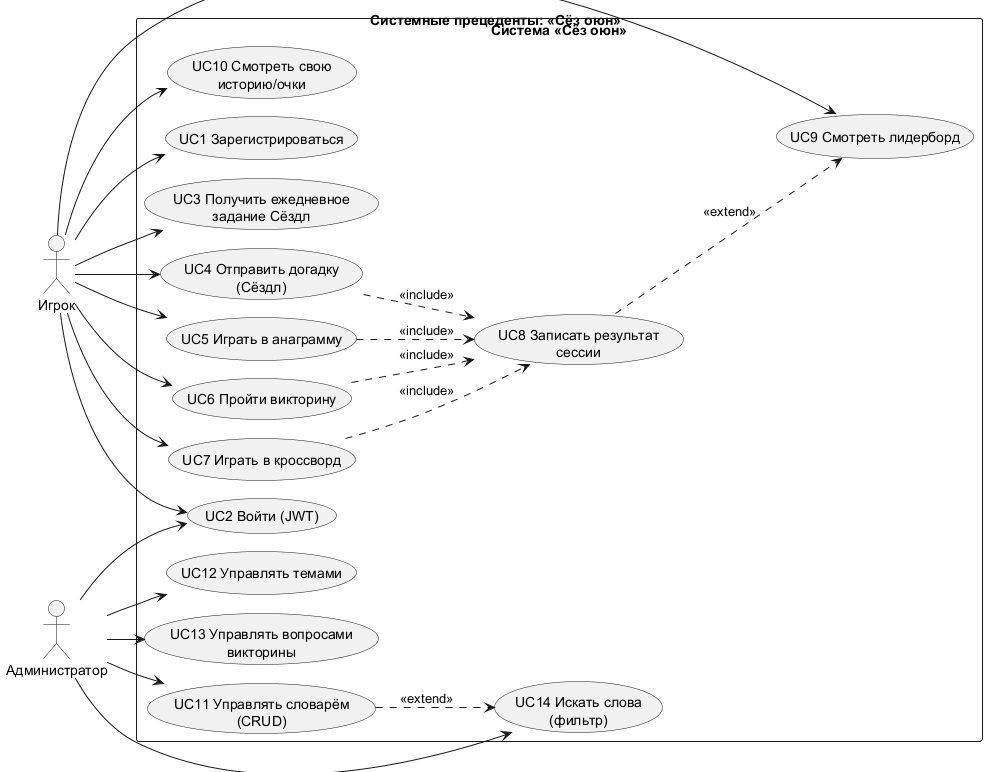

The diagram above was rendered by PlantUML. Its source (embedded in the PNG):
@startuml
!pragma layout smetana
left to right direction
skinparam packageStyle rectangle
title Системные прецеденты: «Сёз оюн»

actor "Игрок" as Player
actor "Администратор" as Admin

rectangle "Система «Сёз оюн»" {
  ' --- Аутентификация ---
  usecase "UC1 Зарегистрироваться" as UC1
  usecase "UC2 Войти (JWT)" as UC2

  ' --- Игры ---
  usecase "UC3 Получить ежедневное\nзадание Сёздл" as UC3
  usecase "UC4 Отправить догадку\n(Сёздл)" as UC4
  usecase "UC5 Играть в анаграмму" as UC5
  usecase "UC6 Пройти викторину" as UC6
  usecase "UC7 Играть в кроссворд" as UC7

  ' --- Результаты ---
  usecase "UC8 Записать результат\nсессии" as UC8
  usecase "UC9 Смотреть лидерборд" as UC9
  usecase "UC10 Смотреть свою\nисторию/очки" as UC10

  ' --- Администрирование ---
  usecase "UC11 Управлять словарём\n(CRUD)" as UC11
  usecase "UC12 Управлять темами" as UC12
  usecase "UC13 Управлять вопросами\nвикторины" as UC13
  usecase "UC14 Искать слова\n(фильтр)" as UC14
}

Player --> UC1
Player --> UC2
Player --> UC3
Player --> UC4
Player --> UC5
Player --> UC6
Player --> UC7
Player --> UC9
Player --> UC10

UC4 ..> UC8 : <<include>>
UC5 ..> UC8 : <<include>>
UC6 ..> UC8 : <<include>>
UC7 ..> UC8 : <<include>>
UC8 ..> UC9 : <<extend>>

Admin --> UC2
Admin --> UC11
Admin --> UC12
Admin --> UC13
Admin --> UC14
UC11 ..> UC14 : <<extend>>
@enduml